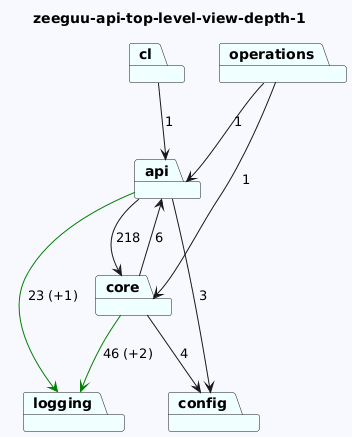

The diagram above was rendered by PlantUML. Its source (embedded in the PNG):
@startuml
skinparam backgroundColor GhostWhite
title zeeguu-api-top-level-view-depth-1
package "api" #Azure
package "operations" #Azure
package "cl" #Azure
package "core" #Azure
package "config" #Azure
package "logging" #Azure
"api"-->"config"  : 3
"api"-->"logging" #Green : 23 (+1)
"api"-->"core"  : 218
"operations"-->"api"  : 1
"operations"-->"core"  : 1
"cl"-->"api"  : 1
"core"-->"logging" #Green : 46 (+2)
"core"-->"api"  : 6
"core"-->"config"  : 4
@enduml